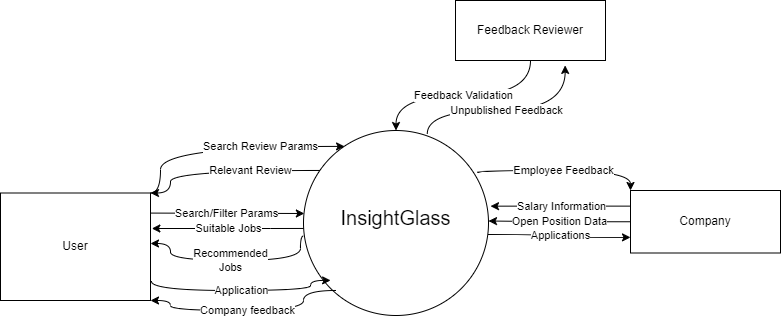

The diagram above was exported from draw.io. Its source (the exported page's mxGraphModel, read from the mxfile embedded in the PNG):
<mxGraphModel dx="1050" dy="-570" grid="0" gridSize="10" guides="1" tooltips="1" connect="1" arrows="1" fold="1" page="1" pageScale="1" pageWidth="850" pageHeight="1100" math="0" shadow="0">
  <root>
    <mxCell id="0" />
    <mxCell id="1" parent="0" />
    <mxCell id="sZ4TfxdFKfEUNgxDxA_J-18" value="Suitable Jobs " style="rounded=0;orthogonalLoop=1;jettySize=auto;html=1;exitX=0.009;exitY=0.443;exitDx=0;exitDy=0;entryX=1.009;entryY=0.325;entryDx=0;entryDy=0;exitPerimeter=0;entryPerimeter=0;" edge="1" parent="1">
      <mxGeometry x="-0.0014" relative="1" as="geometry">
        <mxPoint x="334.66499999999996" y="1537.955" as="sourcePoint" />
        <mxPoint x="181.35000000000002" y="1538" as="targetPoint" />
        <Array as="points">
          <mxPoint x="300" y="1538" />
        </Array>
        <mxPoint as="offset" />
      </mxGeometry>
    </mxCell>
    <mxCell id="sZ4TfxdFKfEUNgxDxA_J-19" value="&lt;div&gt;Recommended&lt;/div&gt;&lt;div&gt;Jobs&lt;br&gt;&lt;/div&gt;" style="edgeStyle=orthogonalEdgeStyle;curved=1;rounded=0;orthogonalLoop=1;jettySize=auto;html=1;exitX=0;exitY=0.5;exitDx=0;exitDy=0;entryX=1;entryY=0.625;entryDx=0;entryDy=0;entryPerimeter=0;" edge="1" parent="1">
      <mxGeometry x="-0.0027" relative="1" as="geometry">
        <mxPoint x="332.9999999999998" y="1545.5000000000002" as="sourcePoint" />
        <mxPoint x="180" y="1552.9999999999998" as="targetPoint" />
        <Array as="points">
          <mxPoint x="330" y="1546" />
          <mxPoint x="330" y="1570" />
          <mxPoint x="200" y="1570" />
          <mxPoint x="200" y="1553" />
        </Array>
        <mxPoint as="offset" />
      </mxGeometry>
    </mxCell>
    <mxCell id="sZ4TfxdFKfEUNgxDxA_J-20" value="Open Position Data" style="edgeStyle=orthogonalEdgeStyle;curved=1;rounded=0;orthogonalLoop=1;jettySize=auto;html=1;entryX=0;entryY=0.5;entryDx=0;entryDy=0;exitX=0;exitY=0.5;exitDx=0;exitDy=0;" edge="1" parent="1" source="sZ4TfxdFKfEUNgxDxA_J-28">
      <mxGeometry x="-0.0051" relative="1" as="geometry">
        <mxPoint x="640.0000000000002" y="1530.5" as="sourcePoint" />
        <mxPoint x="518" y="1530.5" as="targetPoint" />
        <mxPoint as="offset" />
      </mxGeometry>
    </mxCell>
    <mxCell id="sZ4TfxdFKfEUNgxDxA_J-21" value="&lt;font style=&quot;font-size: 24px;&quot;&gt;&lt;sup&gt;InsightGlass&lt;/sup&gt;&lt;br&gt;&lt;/font&gt;" style="ellipse;whiteSpace=wrap;html=1;aspect=fixed;" vertex="1" parent="1">
      <mxGeometry x="333" y="1440" width="185" height="185" as="geometry" />
    </mxCell>
    <mxCell id="sZ4TfxdFKfEUNgxDxA_J-22" value="Search/Filter Params" style="rounded=0;orthogonalLoop=1;jettySize=auto;html=1;exitX=0.996;exitY=0.118;exitDx=0;exitDy=0;exitPerimeter=0;" edge="1" parent="1">
      <mxGeometry x="-0.0003" relative="1" as="geometry">
        <mxPoint x="179.39999999999998" y="1522.58" as="sourcePoint" />
        <mxPoint x="333.8484861008833" y="1522.9999999999998" as="targetPoint" />
        <mxPoint as="offset" />
      </mxGeometry>
    </mxCell>
    <mxCell id="sZ4TfxdFKfEUNgxDxA_J-23" value="Relevant Review" style="edgeStyle=orthogonalEdgeStyle;curved=1;rounded=0;orthogonalLoop=1;jettySize=auto;html=1;entryX=1;entryY=0;entryDx=0;entryDy=0;" edge="1" parent="1">
      <mxGeometry x="-0.2771" relative="1" as="geometry">
        <mxPoint x="180" y="1502.4799999999998" as="targetPoint" />
        <mxPoint x="349.34226894136145" y="1479.9799999999998" as="sourcePoint" />
        <Array as="points">
          <mxPoint x="200" y="1479.98" />
          <mxPoint x="200" y="1501.98" />
        </Array>
        <mxPoint as="offset" />
      </mxGeometry>
    </mxCell>
    <mxCell id="sZ4TfxdFKfEUNgxDxA_J-24" value="Application" style="edgeStyle=orthogonalEdgeStyle;curved=1;rounded=0;orthogonalLoop=1;jettySize=auto;html=1;entryX=0;entryY=1;entryDx=0;entryDy=0;exitX=1.006;exitY=0.895;exitDx=0;exitDy=0;exitPerimeter=0;" edge="1" parent="1">
      <mxGeometry relative="1" as="geometry">
        <mxPoint x="180.9000000000001" y="1590.7125" as="sourcePoint" />
        <mxPoint x="360.09262274024445" y="1589.9073772597553" as="targetPoint" />
        <Array as="points">
          <mxPoint x="181" y="1600" />
          <mxPoint x="340" y="1600" />
          <mxPoint x="340" y="1590" />
        </Array>
      </mxGeometry>
    </mxCell>
    <mxCell id="sZ4TfxdFKfEUNgxDxA_J-25" value="User" style="rounded=0;whiteSpace=wrap;html=1;" vertex="1" parent="1">
      <mxGeometry x="30" y="1502.5" width="150" height="107.5" as="geometry" />
    </mxCell>
    <mxCell id="sZ4TfxdFKfEUNgxDxA_J-26" value="Search Review Params" style="edgeStyle=orthogonalEdgeStyle;curved=1;rounded=0;orthogonalLoop=1;jettySize=auto;html=1;exitX=1;exitY=0;exitDx=0;exitDy=0;entryX=0.222;entryY=0.086;entryDx=0;entryDy=0;entryPerimeter=0;" edge="1" parent="1" source="sZ4TfxdFKfEUNgxDxA_J-25" target="sZ4TfxdFKfEUNgxDxA_J-21">
      <mxGeometry x="0.3014" relative="1" as="geometry">
        <Array as="points">
          <mxPoint x="190" y="1503" />
          <mxPoint x="190" y="1456" />
        </Array>
        <mxPoint as="offset" />
      </mxGeometry>
    </mxCell>
    <mxCell id="sZ4TfxdFKfEUNgxDxA_J-27" value="Salary Information" style="edgeStyle=orthogonalEdgeStyle;curved=1;rounded=0;orthogonalLoop=1;jettySize=auto;html=1;exitX=0;exitY=0.25;exitDx=0;exitDy=0;" edge="1" parent="1" source="sZ4TfxdFKfEUNgxDxA_J-28">
      <mxGeometry relative="1" as="geometry">
        <mxPoint x="520" y="1515.6666666666667" as="targetPoint" />
      </mxGeometry>
    </mxCell>
    <mxCell id="sZ4TfxdFKfEUNgxDxA_J-28" value="Company" style="rounded=0;whiteSpace=wrap;html=1;" vertex="1" parent="1">
      <mxGeometry x="660" y="1500" width="150" height="62.5" as="geometry" />
    </mxCell>
    <mxCell id="sZ4TfxdFKfEUNgxDxA_J-29" value="Applications" style="edgeStyle=orthogonalEdgeStyle;curved=1;rounded=0;orthogonalLoop=1;jettySize=auto;html=1;entryX=0;entryY=0.75;entryDx=0;entryDy=0;" edge="1" parent="1" target="sZ4TfxdFKfEUNgxDxA_J-28">
      <mxGeometry relative="1" as="geometry">
        <mxPoint x="518" y="1544" as="sourcePoint" />
        <mxPoint x="640" y="1544" as="targetPoint" />
      </mxGeometry>
    </mxCell>
    <mxCell id="sZ4TfxdFKfEUNgxDxA_J-30" value="Company feedback" style="edgeStyle=orthogonalEdgeStyle;curved=1;rounded=0;orthogonalLoop=1;jettySize=auto;html=1;exitX=1;exitY=1;exitDx=0;exitDy=0;entryX=1;entryY=1;entryDx=0;entryDy=0;" edge="1" parent="1" target="sZ4TfxdFKfEUNgxDxA_J-25">
      <mxGeometry relative="1" as="geometry">
        <mxPoint x="365.0050000000001" y="1600.0000000000002" as="sourcePoint" />
        <mxPoint x="155.15" y="1624.8825000000002" as="targetPoint" />
        <Array as="points">
          <mxPoint x="333" y="1600" />
          <mxPoint x="333" y="1620" />
          <mxPoint x="200" y="1620" />
          <mxPoint x="200" y="1610" />
        </Array>
      </mxGeometry>
    </mxCell>
    <mxCell id="sZ4TfxdFKfEUNgxDxA_J-31" value="Feedback Validation" style="edgeStyle=orthogonalEdgeStyle;curved=1;rounded=0;orthogonalLoop=1;jettySize=auto;html=1;" edge="1" parent="1" source="sZ4TfxdFKfEUNgxDxA_J-32" target="sZ4TfxdFKfEUNgxDxA_J-21">
      <mxGeometry x="-0.0003" relative="1" as="geometry">
        <mxPoint as="offset" />
      </mxGeometry>
    </mxCell>
    <mxCell id="sZ4TfxdFKfEUNgxDxA_J-32" value="Feedback Reviewer" style="rounded=0;whiteSpace=wrap;html=1;" vertex="1" parent="1">
      <mxGeometry x="485" y="1310" width="150" height="60" as="geometry" />
    </mxCell>
    <mxCell id="sZ4TfxdFKfEUNgxDxA_J-33" value="Unpublished Feedback" style="edgeStyle=orthogonalEdgeStyle;curved=1;rounded=0;orthogonalLoop=1;jettySize=auto;html=1;exitX=0.669;exitY=0.019;exitDx=0;exitDy=0;entryX=0.731;entryY=1.082;entryDx=0;entryDy=0;entryPerimeter=0;exitPerimeter=0;" edge="1" parent="1" source="sZ4TfxdFKfEUNgxDxA_J-21" target="sZ4TfxdFKfEUNgxDxA_J-32">
      <mxGeometry relative="1" as="geometry">
        <Array as="points">
          <mxPoint x="457" y="1420" />
          <mxPoint x="595" y="1420" />
        </Array>
      </mxGeometry>
    </mxCell>
    <mxCell id="sZ4TfxdFKfEUNgxDxA_J-34" value="Employee Feedback" style="edgeStyle=orthogonalEdgeStyle;curved=1;rounded=0;orthogonalLoop=1;jettySize=auto;html=1;exitX=0.942;exitY=0.229;exitDx=0;exitDy=0;entryX=0;entryY=0;entryDx=0;entryDy=0;exitPerimeter=0;" edge="1" parent="1" source="sZ4TfxdFKfEUNgxDxA_J-21" target="sZ4TfxdFKfEUNgxDxA_J-28">
      <mxGeometry relative="1" as="geometry">
        <Array as="points">
          <mxPoint x="507" y="1480" />
          <mxPoint x="660" y="1480" />
        </Array>
      </mxGeometry>
    </mxCell>
  </root>
</mxGraphModel>